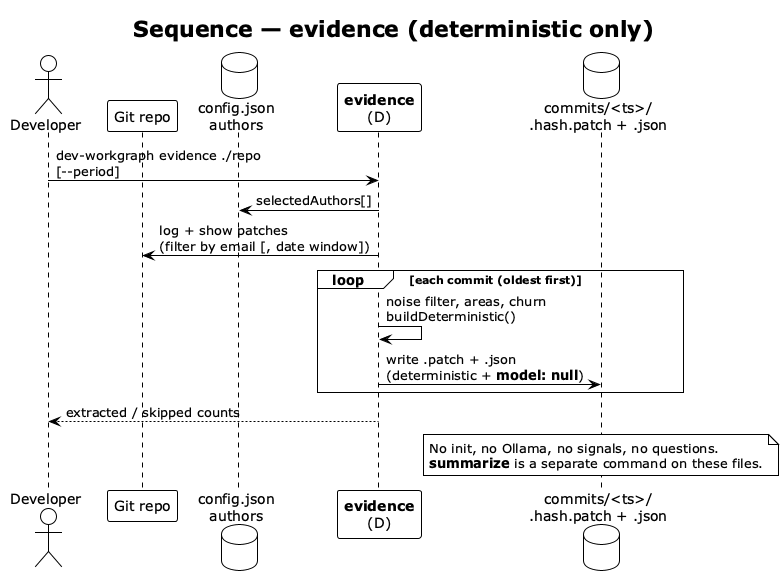

The diagram above was rendered by PlantUML. Its source (embedded in the PNG):
@startuml evidence-sequence
!theme plain
skinparam shadowing false

title Sequence — **evidence** (deterministic only)

actor "Developer" as DEV
participant "Git repo" as GIT
database "config.json\nauthors" as CFG
participant "**evidence**\n(D)" as EVID
database "commits/<ts>/\n.hash.patch + .json" as DISK

DEV -> EVID : dev-workgraph evidence ./repo\n[--period]

EVID -> CFG : selectedAuthors[]
EVID -> GIT : log + show patches\n(filter by email [, date window])

loop each commit (oldest first)
  EVID -> EVID : noise filter, areas, churn\nbuildDeterministic()
  EVID -> DISK : write .patch + .json\n(deterministic + **model: null**)
end

EVID --> DEV : extracted / skipped counts

note over DISK
  No init, no Ollama, no signals, no questions.
  **summarize** is a separate command on these files.
end note

@enduml